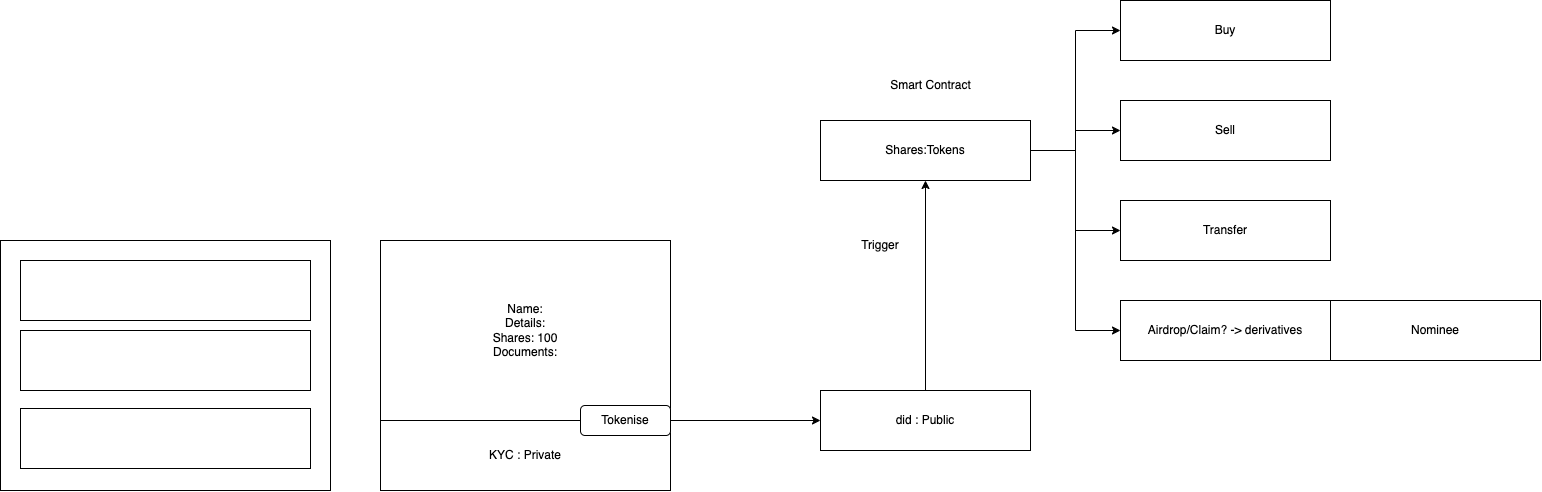

The diagram above was exported from draw.io. Its source (the exported page's mxGraphModel, read from the mxfile embedded in the PNG):
<mxGraphModel dx="1593" dy="1882" grid="1" gridSize="10" guides="1" tooltips="1" connect="1" arrows="1" fold="1" page="1" pageScale="1" pageWidth="850" pageHeight="1100" math="0" shadow="0">
  <root>
    <mxCell id="0" />
    <mxCell id="1" parent="0" />
    <mxCell id="Ely3KZ0R29R_bt0z4EpR-6" style="edgeStyle=orthogonalEdgeStyle;rounded=0;orthogonalLoop=1;jettySize=auto;html=1;entryX=0;entryY=0.5;entryDx=0;entryDy=0;exitX=1;exitY=0.5;exitDx=0;exitDy=0;" edge="1" parent="1" source="Ely3KZ0R29R_bt0z4EpR-27" target="Ely3KZ0R29R_bt0z4EpR-18">
      <mxGeometry relative="1" as="geometry" />
    </mxCell>
    <mxCell id="Ely3KZ0R29R_bt0z4EpR-7" value="Name:&lt;br&gt;Details:&lt;br&gt;Shares: 100&lt;br&gt;Documents:" style="whiteSpace=wrap;html=1;" vertex="1" parent="1">
      <mxGeometry x="410" y="150" width="290" height="180" as="geometry" />
    </mxCell>
    <mxCell id="Ely3KZ0R29R_bt0z4EpR-8" style="edgeStyle=orthogonalEdgeStyle;rounded=0;orthogonalLoop=1;jettySize=auto;html=1;entryX=0;entryY=0.5;entryDx=0;entryDy=0;" edge="1" parent="1" source="Ely3KZ0R29R_bt0z4EpR-12" target="Ely3KZ0R29R_bt0z4EpR-13">
      <mxGeometry relative="1" as="geometry" />
    </mxCell>
    <mxCell id="Ely3KZ0R29R_bt0z4EpR-9" style="edgeStyle=orthogonalEdgeStyle;rounded=0;orthogonalLoop=1;jettySize=auto;html=1;entryX=0;entryY=0.5;entryDx=0;entryDy=0;" edge="1" parent="1" source="Ely3KZ0R29R_bt0z4EpR-12" target="Ely3KZ0R29R_bt0z4EpR-14">
      <mxGeometry relative="1" as="geometry" />
    </mxCell>
    <mxCell id="Ely3KZ0R29R_bt0z4EpR-10" style="edgeStyle=orthogonalEdgeStyle;rounded=0;orthogonalLoop=1;jettySize=auto;html=1;entryX=0;entryY=0.5;entryDx=0;entryDy=0;" edge="1" parent="1" source="Ely3KZ0R29R_bt0z4EpR-12" target="Ely3KZ0R29R_bt0z4EpR-15">
      <mxGeometry relative="1" as="geometry" />
    </mxCell>
    <mxCell id="Ely3KZ0R29R_bt0z4EpR-11" style="edgeStyle=orthogonalEdgeStyle;rounded=0;orthogonalLoop=1;jettySize=auto;html=1;entryX=0;entryY=0.5;entryDx=0;entryDy=0;" edge="1" parent="1" source="Ely3KZ0R29R_bt0z4EpR-12" target="Ely3KZ0R29R_bt0z4EpR-16">
      <mxGeometry relative="1" as="geometry" />
    </mxCell>
    <mxCell id="Ely3KZ0R29R_bt0z4EpR-12" value="Shares:Tokens" style="whiteSpace=wrap;html=1;" vertex="1" parent="1">
      <mxGeometry x="850" y="30" width="210" height="60" as="geometry" />
    </mxCell>
    <mxCell id="Ely3KZ0R29R_bt0z4EpR-13" value="Buy" style="whiteSpace=wrap;html=1;" vertex="1" parent="1">
      <mxGeometry x="1150" y="-90" width="210" height="60" as="geometry" />
    </mxCell>
    <mxCell id="Ely3KZ0R29R_bt0z4EpR-14" value="Sell" style="whiteSpace=wrap;html=1;" vertex="1" parent="1">
      <mxGeometry x="1150" y="10" width="210" height="60" as="geometry" />
    </mxCell>
    <mxCell id="Ely3KZ0R29R_bt0z4EpR-15" value="Transfer" style="whiteSpace=wrap;html=1;" vertex="1" parent="1">
      <mxGeometry x="1150" y="110" width="210" height="60" as="geometry" />
    </mxCell>
    <mxCell id="Ely3KZ0R29R_bt0z4EpR-16" value="Airdrop/Claim? -&amp;gt; derivatives" style="whiteSpace=wrap;html=1;" vertex="1" parent="1">
      <mxGeometry x="1150" y="210" width="210" height="60" as="geometry" />
    </mxCell>
    <mxCell id="Ely3KZ0R29R_bt0z4EpR-17" value="Nominee" style="whiteSpace=wrap;html=1;" vertex="1" parent="1">
      <mxGeometry x="1360" y="210" width="210" height="60" as="geometry" />
    </mxCell>
    <mxCell id="Ely3KZ0R29R_bt0z4EpR-25" style="edgeStyle=orthogonalEdgeStyle;rounded=0;orthogonalLoop=1;jettySize=auto;html=1;entryX=0.5;entryY=1;entryDx=0;entryDy=0;" edge="1" parent="1" source="Ely3KZ0R29R_bt0z4EpR-18" target="Ely3KZ0R29R_bt0z4EpR-12">
      <mxGeometry relative="1" as="geometry" />
    </mxCell>
    <mxCell id="Ely3KZ0R29R_bt0z4EpR-18" value="did : Public" style="whiteSpace=wrap;html=1;" vertex="1" parent="1">
      <mxGeometry x="850" y="300" width="210" height="60" as="geometry" />
    </mxCell>
    <mxCell id="Ely3KZ0R29R_bt0z4EpR-21" value="Smart Contract" style="text;html=1;align=center;verticalAlign=middle;resizable=0;points=[];autosize=1;strokeColor=none;fillColor=none;" vertex="1" parent="1">
      <mxGeometry x="910" y="-20" width="100" height="30" as="geometry" />
    </mxCell>
    <mxCell id="Ely3KZ0R29R_bt0z4EpR-23" value="KYC : Private" style="whiteSpace=wrap;html=1;" vertex="1" parent="1">
      <mxGeometry x="410" y="330" width="290" height="70" as="geometry" />
    </mxCell>
    <mxCell id="Ely3KZ0R29R_bt0z4EpR-26" value="Trigger" style="text;html=1;align=center;verticalAlign=middle;whiteSpace=wrap;rounded=0;" vertex="1" parent="1">
      <mxGeometry x="880" y="140" width="60" height="30" as="geometry" />
    </mxCell>
    <mxCell id="Ely3KZ0R29R_bt0z4EpR-27" value="Tokenise" style="rounded=1;whiteSpace=wrap;html=1;" vertex="1" parent="1">
      <mxGeometry x="610" y="315" width="90" height="30" as="geometry" />
    </mxCell>
    <mxCell id="Ely3KZ0R29R_bt0z4EpR-28" value="" style="group" vertex="1" connectable="0" parent="1">
      <mxGeometry x="30" y="150" width="330" height="250" as="geometry" />
    </mxCell>
    <mxCell id="Ely3KZ0R29R_bt0z4EpR-1" value="" style="whiteSpace=wrap;html=1;" vertex="1" parent="Ely3KZ0R29R_bt0z4EpR-28">
      <mxGeometry width="330" height="250" as="geometry" />
    </mxCell>
    <mxCell id="Ely3KZ0R29R_bt0z4EpR-2" value="" style="whiteSpace=wrap;html=1;" vertex="1" parent="Ely3KZ0R29R_bt0z4EpR-28">
      <mxGeometry x="20" y="20" width="290" height="60" as="geometry" />
    </mxCell>
    <mxCell id="Ely3KZ0R29R_bt0z4EpR-3" value="" style="whiteSpace=wrap;html=1;" vertex="1" parent="Ely3KZ0R29R_bt0z4EpR-28">
      <mxGeometry x="20" y="90" width="290" height="60" as="geometry" />
    </mxCell>
    <mxCell id="Ely3KZ0R29R_bt0z4EpR-4" value="" style="whiteSpace=wrap;html=1;" vertex="1" parent="Ely3KZ0R29R_bt0z4EpR-28">
      <mxGeometry x="20" y="168" width="290" height="60" as="geometry" />
    </mxCell>
  </root>
</mxGraphModel>